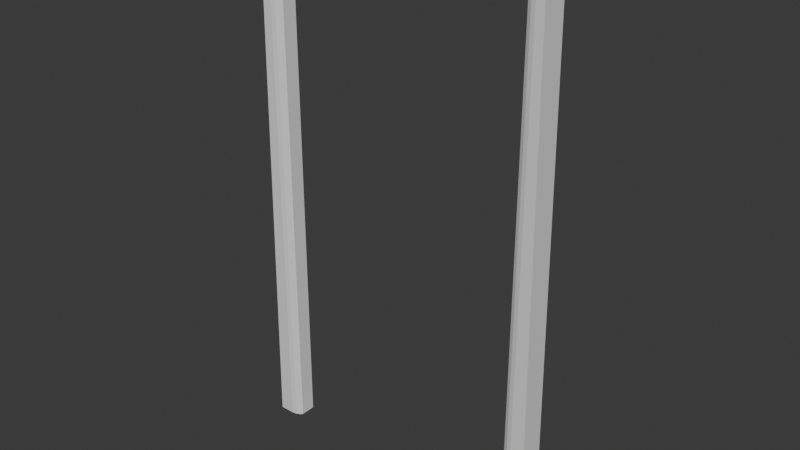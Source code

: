 # Source: door_trim.blend  (saved by Blender 4.0.36; exported with 4.5.12 LTS)
import bpy
from mathutils import Matrix  # noqa: F401  (used for matrix-valued properties, if any)

bpy.ops.wm.read_factory_settings(use_empty=True)
scene = bpy.context.scene
scene.name = 'Scene'

# ---- collections
col_collection = bpy.data.collections.new('Collection'); scene.collection.children.link(col_collection)

# ---- materials (node trees are filled in below, after node groups)
mat_gray = bpy.data.materials.new('gray')
mat_gray.alpha_threshold = 0.0
mat_gray.use_transparent_shadow = False
mat_gray.roughness = 0.5
mat_gray.line_color = (0.0, 0.0, 0.0, 1.0)

# ---- material node trees
mat_gray.use_nodes = True; mat_gray.node_tree.nodes.clear()
_N = mat_gray.node_tree.nodes; _L = mat_gray.node_tree.links
n0 = _N.new('ShaderNodeOutputMaterial'); n0.name = 'Material Output'; n0.location = (300, 300)
n1 = _N.new('ShaderNodeBsdfPrincipled'); n1.name = 'Principled BSDF'; n1.location = (10, 300)
n1.inputs[3].default_value = 1.45
_L.new(n1.outputs[0], n0.inputs[0])
n0.is_active_output = True

# ---- world
world_world = bpy.data.worlds.new('World'); scene.world = world_world
world_world.use_nodes = True; world_world.node_tree.nodes.clear()
_N = world_world.node_tree.nodes; _L = world_world.node_tree.links
n0 = _N.new('ShaderNodeOutputWorld'); n0.name = 'World Output'; n0.location = (300, 300)
n1 = _N.new('ShaderNodeBackground'); n1.name = 'Background'; n1.location = (10, 300)
n1.inputs[0].default_value = (0.05088, 0.05088, 0.05088, 1.0)
_L.new(n1.outputs[0], n0.inputs[0])
n0.is_active_output = True
world_world.color = (0.05088, 0.05088, 0.05088)
world_world.use_sun_shadow = False
world_world.sun_shadow_jitter_overblur = 0.0

# ---- meshes
me_cube = bpy.data.meshes.new('Cube')
me_cube.from_pydata([(-0.5707, 0.05, 2.071), (-0.6, 0.05, 1.192e-07), (0.5707, 0.05, 2.071), (0.6, 0.05, 1.192e-07), (-0.5707, -0.05, 2.071), (-0.6, -0.05, 1.192e-07), (0.5707, -0.05, 2.071), (0.6, -0.05, 1.192e-07), (-0.5107, 0.04646, 2.023), (-0.5229, 0.04646, 2.011), (-0.54, 0.05, 2.04), (-0.4948, 0.03854, 2.007), (-0.5, 0.03, 2.0), (-0.5071, 0.03854, 1.995), (-0.54, 0.05, 1.192e-07), (-0.5229, 0.04646, 1.192e-07), (-0.5071, 0.03854, 1.192e-07), (-0.5, 0.03, 1.192e-07), (0.4948, 0.03854, 2.007), (0.5071, 0.03854, 1.995), (0.5, 0.03, 2.0), (0.5107, 0.04646, 2.023), (0.54, 0.05, 2.04), (0.5229, 0.04646, 2.011), (0.5, 0.03, 1.192e-07), (0.5071, 0.03854, 1.192e-07), (0.5229, 0.04646, 1.192e-07), (0.54, 0.05, 1.192e-07), (-0.4948, -0.03854, 2.007), (-0.5071, -0.03854, 1.995), (-0.5, -0.03, 2.0), (-0.5107, -0.04646, 2.023), (-0.54, -0.05, 2.04), (-0.5229, -0.04646, 2.011), (-0.5, -0.03, 1.192e-07), (-0.5071, -0.03854, 1.192e-07), (-0.5229, -0.04646, 1.192e-07), (-0.54, -0.05, 1.192e-07), (0.54, -0.05, 2.04), (0.5107, -0.04646, 2.023), (0.5229, -0.04646, 2.011), (0.4948, -0.03854, 2.007), (0.5, -0.03, 2.0), (0.5071, -0.03854, 1.995), (0.54, -0.05, 1.192e-07), (0.5229, -0.04646, 1.192e-07), (0.5071, -0.03854, 1.192e-07), (0.5, -0.03, 1.192e-07)], [], [(0, 4, 6, 2), (3, 2, 6, 7), (5, 4, 0, 1), (12, 20, 42, 30), (39, 31, 28, 41), (13, 16, 15, 9), (3, 7, 44, 45, 46, 47, 24, 25, 26, 27), (5, 1, 14, 15, 16, 17, 34, 35, 36, 37), (2, 3, 27, 22), (45, 40, 43, 46), (23, 26, 25, 19), (6, 4, 32, 38), (1, 0, 10, 14), (7, 6, 38, 44), (24, 47, 42, 20), (4, 5, 37, 32), (0, 2, 22, 10), (33, 36, 35, 29), (34, 17, 12, 30), (8, 9, 10), (11, 12, 13), (18, 19, 20), (21, 22, 23), (28, 29, 30), (31, 32, 33), (38, 39, 40), (41, 42, 43), (8, 11, 13, 9), (12, 17, 16, 13), (14, 10, 9, 15), (44, 38, 40, 45), (39, 41, 43, 40), (42, 47, 46, 43), (18, 21, 23, 19), (22, 27, 26, 23), (24, 20, 19, 25), (28, 31, 33, 29), (32, 37, 36, 33), (34, 30, 29, 35), (10, 22, 21, 8), (20, 12, 11, 18), (38, 32, 31, 39), (30, 42, 41, 28), (8, 21, 18, 11)])
_uv = me_cube.uv_layers.new(name='UVMap')
_uv.uv.foreach_set('vector', [0.625, 0.5, 0.875, 0.5, 0.875, 0.75, 0.625, 0.75, 0.375, 0.75, 0.625, 0.75, 0.625, 1.0, 0.375, 1.0, 0.375, 0.25, 0.625, 0.25, 0.625, 0.5, 0.375, 0.5, 0.675, 0.5, 0.675, 0.75, 0.825, 0.75, 0.825, 0.5, 0.8662, 0.7471, 0.8662, 0.5029, 0.8463, 0.503, 0.8463, 0.747, 0.6235, 0.4713, 0.375, 0.4713, 0.375, 0.4912, 0.6235, 0.4912, 0.375, 0.75, 0.375, 1.0, 0.375, 1.0, 0.375, 0.9912, 0.375, 0.9713, 0.375, 0.95, 0.375, 0.8, 0.375, 0.7787, 0.375, 0.7588, 0.375, 0.75, 0.375, 0.25, 0.375, 0.5, 0.375, 0.5, 0.375, 0.4912, 0.375, 0.4713, 0.375, 0.45, 0.375, 0.3, 0.375, 0.2787, 0.375, 0.2588, 0.375, 0.25, 0.625, 0.75, 0.375, 0.75, 0.375, 0.75, 0.625, 0.75, 0.375, 0.9912, 0.6235, 0.9912, 0.6235, 0.9713, 0.375, 0.9713, 0.6235, 0.7588, 0.375, 0.7588, 0.375, 0.7787, 0.6235, 0.7787, 0.875, 0.75, 0.875, 0.5, 0.875, 0.5, 0.875, 0.75, 0.375, 0.5, 0.625, 0.5, 0.625, 0.5, 0.375, 0.5, 0.375, 1.0, 0.625, 1.0, 0.625, 1.0, 0.375, 1.0, 0.375, 0.8, 0.375, 0.95, 0.625, 0.95, 0.625, 0.8, 0.625, 0.25, 0.375, 0.25, 0.375, 0.25, 0.625, 0.25, 0.625, 0.5, 0.625, 0.75, 0.625, 0.75, 0.625, 0.5, 0.6235, 0.2588, 0.375, 0.2588, 0.375, 0.2787, 0.6235, 0.2787, 0.375, 0.3, 0.375, 0.45, 0.625, 0.45, 0.625, 0.3, 0.6338, 0.5029, 0.6389, 0.5, 0.625, 0.5, 0.6537, 0.503, 0.6625, 0.5, 0.6588, 0.5, 0.6537, 0.747, 0.6588, 0.75, 0.6625, 0.75, 0.6338, 0.7471, 0.625, 0.75, 0.6389, 0.75, 0.8463, 0.503, 0.8412, 0.5, 0.8375, 0.5, 0.8662, 0.5029, 0.875, 0.5, 0.8611, 0.5, 0.875, 0.75, 0.8662, 0.7471, 0.8611, 0.75, 0.8463, 0.747, 0.8375, 0.75, 0.8412, 0.75, 0.6338, 0.5029, 0.6537, 0.503, 0.6588, 0.5, 0.6389, 0.5, 0.625, 0.45, 0.375, 0.45, 0.375, 0.4713, 0.6235, 0.4713, 0.375, 0.5, 0.625, 0.5, 0.6235, 0.4912, 0.375, 0.4912, 0.375, 1.0, 0.625, 1.0, 0.6235, 0.9912, 0.375, 0.9912, 0.8662, 0.7471, 0.8463, 0.747, 0.8412, 0.75, 0.8611, 0.75, 0.625, 0.95, 0.375, 0.95, 0.375, 0.9713, 0.6235, 0.9713, 0.6537, 0.747, 0.6338, 0.7471, 0.6389, 0.75, 0.6588, 0.75, 0.625, 0.75, 0.375, 0.75, 0.375, 0.7588, 0.6235, 0.7588, 0.375, 0.8, 0.625, 0.8, 0.6235, 0.7787, 0.375, 0.7787, 0.8463, 0.503, 0.8662, 0.5029, 0.8611, 0.5, 0.8412, 0.5, 0.625, 0.25, 0.375, 0.25, 0.375, 0.2588, 0.6235, 0.2588, 0.375, 0.3, 0.625, 0.3, 0.6235, 0.2787, 0.375, 0.2787, 0.625, 0.5, 0.625, 0.75, 0.6338, 0.7471, 0.6338, 0.5029, 0.675, 0.75, 0.675, 0.5, 0.6537, 0.503, 0.6537, 0.747, 0.875, 0.75, 0.875, 0.5, 0.8662, 0.5029, 0.8662, 0.7471, 0.825, 0.5, 0.825, 0.75, 0.8463, 0.747, 0.8463, 0.503, 0.6338, 0.5029, 0.6338, 0.7471, 0.6537, 0.747, 0.6537, 0.503])
me_cube.materials.append(mat_gray)
me_cube.use_mirror_vertex_groups = False
me_cube.update()

# ---- objects
ob_trim_col = bpy.data.objects.new('Trim-col', me_cube)

# ---- transforms, parenting, visibility, modifiers, constraints
ob_trim_col.location = (0.0, 0.0, 0.0)
ob_trim_col.lock_rotations_4d = False
ob_trim_col.empty_display_type = 'ARROWS'
ob_trim_col.lineart.crease_threshold = 0.0

# ---- collection membership
col_collection.objects.link(ob_trim_col)

# ---- scene / render settings (as saved in the file)
scene.frame_start = 1; scene.frame_end = 250; scene.frame_set(0)
scene.render.engine = 'BLENDER_EEVEE_NEXT'
scene.cycles.sampling_pattern = 'TABULATED_SOBOL'
bpy.context.view_layer.update()

# ---- added for rendering (the .blend has no active camera and no usable light): camera, sun
cam_auto = bpy.data.cameras.new('AutoCamera')
cam_auto.lens = 50.0
cam_auto.sensor_width = 36.0
cam_auto.clip_end = 1000.0
ob_auto_camera = bpy.data.objects.new('AutoCamera', cam_auto)
scene.collection.objects.link(ob_auto_camera)
ob_auto_camera.location = (2.21626, -2.65952, 2.80837)
ob_auto_camera.rotation_euler = (1.09748, -7.21219e-08, 0.694738)
scene.camera = ob_auto_camera
light_auto_sun = bpy.data.lights.new('AutoSun', 'SUN')
light_auto_sun.energy = 3.0
light_auto_sun.angle = 0.0523599
ob_auto_sun = bpy.data.objects.new('AutoSun', light_auto_sun)
scene.collection.objects.link(ob_auto_sun)
ob_auto_sun.rotation_euler = (0.872665, 0.174533, 0.523599)
bpy.context.view_layer.update()
